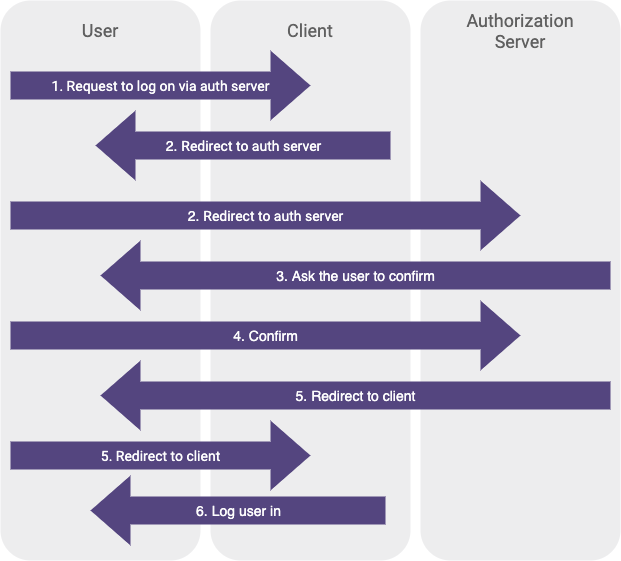

The diagram above was exported from draw.io. Its source (the exported page's mxGraphModel, read from the mxfile embedded in the PNG):
<mxGraphModel dx="1186" dy="764" grid="1" gridSize="10" guides="1" tooltips="1" connect="1" arrows="1" fold="1" page="1" pageScale="1" pageWidth="850" pageHeight="1100" math="0" shadow="0" extFonts="Roboto^https://fonts.googleapis.com/css?family=Roboto">
  <root>
    <mxCell id="0" />
    <mxCell id="1" parent="0" />
    <mxCell id="7C5elWdTD5aPP0zhLkQk-8" value="" style="rounded=1;whiteSpace=wrap;html=1;fillColor=#EDEDEE;strokeColor=none;" parent="1" vertex="1">
      <mxGeometry x="460" y="40" width="200" height="560" as="geometry" />
    </mxCell>
    <mxCell id="YLkYaiZKFW4HUD_P9Fur-9" value="" style="rounded=1;whiteSpace=wrap;html=1;fillColor=#EDEDEE;strokeColor=none;" parent="1" vertex="1">
      <mxGeometry x="40" y="40" width="200" height="560" as="geometry" />
    </mxCell>
    <mxCell id="7C5elWdTD5aPP0zhLkQk-5" value="" style="rounded=1;whiteSpace=wrap;html=1;fillColor=#EDEDEE;strokeColor=none;" parent="1" vertex="1">
      <mxGeometry x="250" y="40" width="200" height="560" as="geometry" />
    </mxCell>
    <mxCell id="3ZYt_YtVlpDdBKi3xkCR-20" value="&lt;font face=&quot;Roboto&quot; style=&quot;font-size: 14px&quot; color=&quot;#fdfdfd&quot;&gt;1. Request to log on via auth server&lt;/font&gt;" style="html=1;shadow=0;dashed=0;align=center;verticalAlign=middle;shape=mxgraph.arrows2.arrow;dy=0.6;dx=40;notch=0;fillColor=#54457F;strokeColor=none;perimeterSpacing=0;headCrossline=0;tailCrossline=0;connectable=0;allowArrows=0;" parent="1" vertex="1">
      <mxGeometry x="50" y="90" width="300" height="70" as="geometry" />
    </mxCell>
    <mxCell id="3ZYt_YtVlpDdBKi3xkCR-21" value="&lt;font style=&quot;font-size: 14px&quot; color=&quot;#fdfdfd&quot;&gt;2. &lt;font face=&quot;Roboto&quot;&gt;Redirect to auth server&lt;/font&gt;&lt;/font&gt;" style="html=1;shadow=0;dashed=0;align=center;verticalAlign=middle;shape=mxgraph.arrows2.arrow;dy=0.6;dx=40;flipH=1;notch=0;fillColor=#54457F;strokeColor=none;" parent="1" vertex="1">
      <mxGeometry x="135" y="150" width="295" height="70" as="geometry" />
    </mxCell>
    <mxCell id="3ZYt_YtVlpDdBKi3xkCR-22" value="&lt;font color=&quot;#fdfdfd&quot;&gt;&lt;span style=&quot;font-size: 14px&quot;&gt;2.&amp;nbsp;&lt;/span&gt;&lt;font face=&quot;Roboto&quot; style=&quot;font-size: 14px&quot;&gt;Redirect to auth server&lt;/font&gt;&lt;/font&gt;" style="html=1;shadow=0;dashed=0;align=center;verticalAlign=middle;shape=mxgraph.arrows2.arrow;dy=0.6;dx=40;notch=0;fillColor=#54457F;strokeColor=none;" parent="1" vertex="1">
      <mxGeometry x="50" y="220" width="510" height="70" as="geometry" />
    </mxCell>
    <mxCell id="3ZYt_YtVlpDdBKi3xkCR-24" value="&lt;span style=&quot;font-size: 14px&quot;&gt;&lt;font color=&quot;#fdfdfd&quot;&gt;3. Ask the user to confirm&lt;/font&gt;&lt;/span&gt;" style="html=1;shadow=0;dashed=0;align=center;verticalAlign=middle;shape=mxgraph.arrows2.arrow;dy=0.6;dx=40;flipH=1;notch=0;fillColor=#54457F;strokeColor=none;" parent="1" vertex="1">
      <mxGeometry x="140" y="280" width="510" height="70" as="geometry" />
    </mxCell>
    <mxCell id="3ZYt_YtVlpDdBKi3xkCR-25" value="&lt;span style=&quot;font-size: 14px&quot;&gt;&lt;font color=&quot;#fdfdfd&quot;&gt;4. Confirm&lt;/font&gt;&lt;/span&gt;" style="html=1;shadow=0;dashed=0;align=center;verticalAlign=middle;shape=mxgraph.arrows2.arrow;dy=0.6;dx=40;notch=0;fillColor=#54457F;strokeColor=none;" parent="1" vertex="1">
      <mxGeometry x="50" y="340" width="510" height="70" as="geometry" />
    </mxCell>
    <mxCell id="3ZYt_YtVlpDdBKi3xkCR-26" value="&lt;span style=&quot;font-size: 14px&quot;&gt;&lt;font color=&quot;#fdfdfd&quot;&gt;5. Redirect to client&lt;/font&gt;&lt;/span&gt;" style="html=1;shadow=0;dashed=0;align=center;verticalAlign=middle;shape=mxgraph.arrows2.arrow;dy=0.6;dx=40;flipH=1;notch=0;fillColor=#54457F;strokeColor=none;" parent="1" vertex="1">
      <mxGeometry x="140" y="400" width="510" height="70" as="geometry" />
    </mxCell>
    <mxCell id="3ZYt_YtVlpDdBKi3xkCR-27" value="&lt;font face=&quot;Roboto&quot; style=&quot;font-size: 14px&quot; color=&quot;#fdfdfd&quot;&gt;5. Redirect to client&lt;/font&gt;" style="html=1;shadow=0;dashed=0;align=center;verticalAlign=middle;shape=mxgraph.arrows2.arrow;dy=0.6;dx=40;notch=0;fillColor=#54457F;strokeColor=none;" parent="1" vertex="1">
      <mxGeometry x="50" y="460" width="300" height="70" as="geometry" />
    </mxCell>
    <mxCell id="3ZYt_YtVlpDdBKi3xkCR-28" value="&lt;span style=&quot;font-size: 14px&quot;&gt;&lt;font color=&quot;#fdfdfd&quot;&gt;6. Log user in&lt;/font&gt;&lt;/span&gt;" style="html=1;shadow=0;dashed=0;align=center;verticalAlign=middle;shape=mxgraph.arrows2.arrow;dy=0.6;dx=40;flipH=1;notch=0;fillColor=#54457F;strokeColor=none;" parent="1" vertex="1">
      <mxGeometry x="130" y="515" width="295" height="70" as="geometry" />
    </mxCell>
    <mxCell id="7C5elWdTD5aPP0zhLkQk-9" value="&lt;font face=&quot;Roboto&quot; style=&quot;font-size: 18px&quot; color=&quot;#606060&quot;&gt;Authorization Server&lt;/font&gt;" style="text;html=1;strokeColor=none;fillColor=none;align=center;verticalAlign=middle;whiteSpace=wrap;rounded=0;" parent="1" vertex="1">
      <mxGeometry x="490" y="50" width="140" height="40" as="geometry" />
    </mxCell>
    <mxCell id="7C5elWdTD5aPP0zhLkQk-6" value="&lt;font face=&quot;Roboto&quot; style=&quot;font-size: 18px&quot; color=&quot;#606060&quot;&gt;Client&lt;/font&gt;" style="text;html=1;strokeColor=none;fillColor=none;align=center;verticalAlign=middle;whiteSpace=wrap;rounded=0;" parent="1" vertex="1">
      <mxGeometry x="280" y="50" width="140" height="40" as="geometry" />
    </mxCell>
    <mxCell id="7C5elWdTD5aPP0zhLkQk-2" value="&lt;font face=&quot;Roboto&quot; style=&quot;font-size: 18px&quot; color=&quot;#606060&quot;&gt;User&lt;/font&gt;" style="text;html=1;strokeColor=none;fillColor=none;align=center;verticalAlign=middle;whiteSpace=wrap;rounded=0;" parent="1" vertex="1">
      <mxGeometry x="70" y="50" width="140" height="40" as="geometry" />
    </mxCell>
  </root>
</mxGraphModel>